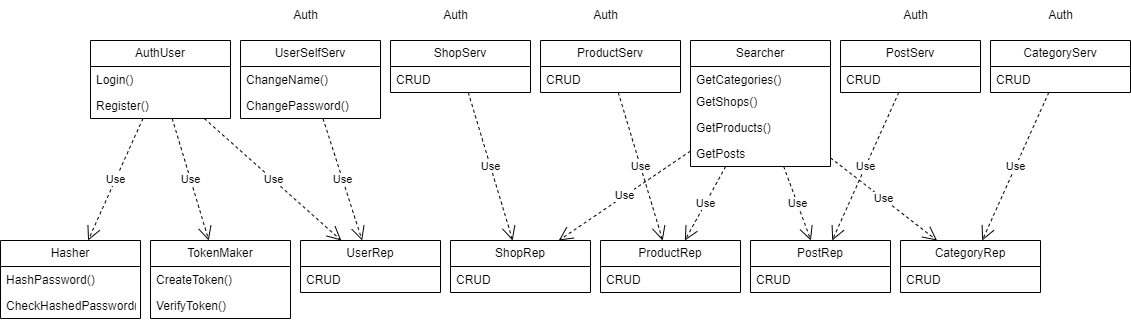

The diagram above was exported from draw.io. Its source (the exported page's mxGraphModel, read from the mxfile embedded in the PNG):
<mxGraphModel dx="954" dy="657" grid="1" gridSize="10" guides="1" tooltips="1" connect="1" arrows="1" fold="1" page="1" pageScale="1" pageWidth="980" pageHeight="1390" math="0" shadow="0">
  <root>
    <mxCell id="0" />
    <mxCell id="1" parent="0" />
    <mxCell id="X_WrvlIxmkBuX0oxjiWj-1" value="UserRep" style="swimlane;fontStyle=0;childLayout=stackLayout;horizontal=1;startSize=26;fillColor=none;horizontalStack=0;resizeParent=1;resizeParentMax=0;resizeLast=0;collapsible=1;marginBottom=0;whiteSpace=wrap;html=1;" parent="1" vertex="1">
      <mxGeometry x="310" y="430" width="140" height="52" as="geometry" />
    </mxCell>
    <mxCell id="X_WrvlIxmkBuX0oxjiWj-2" value="CRUD&amp;nbsp;" style="text;strokeColor=none;fillColor=none;align=left;verticalAlign=top;spacingLeft=4;spacingRight=4;overflow=hidden;rotatable=0;points=[[0,0.5],[1,0.5]];portConstraint=eastwest;whiteSpace=wrap;html=1;" parent="X_WrvlIxmkBuX0oxjiWj-1" vertex="1">
      <mxGeometry y="26" width="140" height="26" as="geometry" />
    </mxCell>
    <mxCell id="F0YtIbGECzNPjliNGh3v-1" value="ShopRep" style="swimlane;fontStyle=0;childLayout=stackLayout;horizontal=1;startSize=26;fillColor=none;horizontalStack=0;resizeParent=1;resizeParentMax=0;resizeLast=0;collapsible=1;marginBottom=0;whiteSpace=wrap;html=1;" vertex="1" parent="1">
      <mxGeometry x="460" y="430" width="140" height="52" as="geometry" />
    </mxCell>
    <mxCell id="F0YtIbGECzNPjliNGh3v-2" value="CRUD" style="text;strokeColor=none;fillColor=none;align=left;verticalAlign=top;spacingLeft=4;spacingRight=4;overflow=hidden;rotatable=0;points=[[0,0.5],[1,0.5]];portConstraint=eastwest;whiteSpace=wrap;html=1;" vertex="1" parent="F0YtIbGECzNPjliNGh3v-1">
      <mxGeometry y="26" width="140" height="26" as="geometry" />
    </mxCell>
    <mxCell id="F0YtIbGECzNPjliNGh3v-3" value="ProductRep" style="swimlane;fontStyle=0;childLayout=stackLayout;horizontal=1;startSize=26;fillColor=none;horizontalStack=0;resizeParent=1;resizeParentMax=0;resizeLast=0;collapsible=1;marginBottom=0;whiteSpace=wrap;html=1;" vertex="1" parent="1">
      <mxGeometry x="610" y="430" width="140" height="52" as="geometry" />
    </mxCell>
    <mxCell id="F0YtIbGECzNPjliNGh3v-4" value="CRUD" style="text;strokeColor=none;fillColor=none;align=left;verticalAlign=top;spacingLeft=4;spacingRight=4;overflow=hidden;rotatable=0;points=[[0,0.5],[1,0.5]];portConstraint=eastwest;whiteSpace=wrap;html=1;" vertex="1" parent="F0YtIbGECzNPjliNGh3v-3">
      <mxGeometry y="26" width="140" height="26" as="geometry" />
    </mxCell>
    <mxCell id="F0YtIbGECzNPjliNGh3v-5" value="PostRep" style="swimlane;fontStyle=0;childLayout=stackLayout;horizontal=1;startSize=26;fillColor=none;horizontalStack=0;resizeParent=1;resizeParentMax=0;resizeLast=0;collapsible=1;marginBottom=0;whiteSpace=wrap;html=1;" vertex="1" parent="1">
      <mxGeometry x="760" y="430" width="140" height="52" as="geometry" />
    </mxCell>
    <mxCell id="F0YtIbGECzNPjliNGh3v-6" value="CRUD" style="text;strokeColor=none;fillColor=none;align=left;verticalAlign=top;spacingLeft=4;spacingRight=4;overflow=hidden;rotatable=0;points=[[0,0.5],[1,0.5]];portConstraint=eastwest;whiteSpace=wrap;html=1;" vertex="1" parent="F0YtIbGECzNPjliNGh3v-5">
      <mxGeometry y="26" width="140" height="26" as="geometry" />
    </mxCell>
    <mxCell id="F0YtIbGECzNPjliNGh3v-7" value="CategoryRep" style="swimlane;fontStyle=0;childLayout=stackLayout;horizontal=1;startSize=26;fillColor=none;horizontalStack=0;resizeParent=1;resizeParentMax=0;resizeLast=0;collapsible=1;marginBottom=0;whiteSpace=wrap;html=1;" vertex="1" parent="1">
      <mxGeometry x="910" y="430" width="140" height="52" as="geometry" />
    </mxCell>
    <mxCell id="F0YtIbGECzNPjliNGh3v-8" value="CRUD" style="text;strokeColor=none;fillColor=none;align=left;verticalAlign=top;spacingLeft=4;spacingRight=4;overflow=hidden;rotatable=0;points=[[0,0.5],[1,0.5]];portConstraint=eastwest;whiteSpace=wrap;html=1;" vertex="1" parent="F0YtIbGECzNPjliNGh3v-7">
      <mxGeometry y="26" width="140" height="26" as="geometry" />
    </mxCell>
    <mxCell id="F0YtIbGECzNPjliNGh3v-9" value="UserSelfServ" style="swimlane;fontStyle=0;childLayout=stackLayout;horizontal=1;startSize=26;fillColor=none;horizontalStack=0;resizeParent=1;resizeParentMax=0;resizeLast=0;collapsible=1;marginBottom=0;whiteSpace=wrap;html=1;" vertex="1" parent="1">
      <mxGeometry x="250" y="230" width="140" height="78" as="geometry" />
    </mxCell>
    <mxCell id="F0YtIbGECzNPjliNGh3v-10" value="ChangeName()" style="text;strokeColor=none;fillColor=none;align=left;verticalAlign=top;spacingLeft=4;spacingRight=4;overflow=hidden;rotatable=0;points=[[0,0.5],[1,0.5]];portConstraint=eastwest;whiteSpace=wrap;html=1;" vertex="1" parent="F0YtIbGECzNPjliNGh3v-9">
      <mxGeometry y="26" width="140" height="26" as="geometry" />
    </mxCell>
    <mxCell id="F0YtIbGECzNPjliNGh3v-24" value="ChangePassword()" style="text;strokeColor=none;fillColor=none;align=left;verticalAlign=top;spacingLeft=4;spacingRight=4;overflow=hidden;rotatable=0;points=[[0,0.5],[1,0.5]];portConstraint=eastwest;whiteSpace=wrap;html=1;" vertex="1" parent="F0YtIbGECzNPjliNGh3v-9">
      <mxGeometry y="52" width="140" height="26" as="geometry" />
    </mxCell>
    <mxCell id="F0YtIbGECzNPjliNGh3v-11" value="AuthUser" style="swimlane;fontStyle=0;childLayout=stackLayout;horizontal=1;startSize=26;fillColor=none;horizontalStack=0;resizeParent=1;resizeParentMax=0;resizeLast=0;collapsible=1;marginBottom=0;whiteSpace=wrap;html=1;" vertex="1" parent="1">
      <mxGeometry x="100" y="230" width="140" height="78" as="geometry" />
    </mxCell>
    <mxCell id="F0YtIbGECzNPjliNGh3v-12" value="Login()" style="text;strokeColor=none;fillColor=none;align=left;verticalAlign=top;spacingLeft=4;spacingRight=4;overflow=hidden;rotatable=0;points=[[0,0.5],[1,0.5]];portConstraint=eastwest;whiteSpace=wrap;html=1;" vertex="1" parent="F0YtIbGECzNPjliNGh3v-11">
      <mxGeometry y="26" width="140" height="26" as="geometry" />
    </mxCell>
    <mxCell id="F0YtIbGECzNPjliNGh3v-13" value="Register()" style="text;strokeColor=none;fillColor=none;align=left;verticalAlign=top;spacingLeft=4;spacingRight=4;overflow=hidden;rotatable=0;points=[[0,0.5],[1,0.5]];portConstraint=eastwest;whiteSpace=wrap;html=1;" vertex="1" parent="F0YtIbGECzNPjliNGh3v-11">
      <mxGeometry y="52" width="140" height="26" as="geometry" />
    </mxCell>
    <mxCell id="F0YtIbGECzNPjliNGh3v-14" value="Use" style="endArrow=open;endSize=12;dashed=1;html=1;rounded=0;" edge="1" parent="1" source="F0YtIbGECzNPjliNGh3v-11" target="X_WrvlIxmkBuX0oxjiWj-1">
      <mxGeometry width="160" relative="1" as="geometry">
        <mxPoint x="640" y="350" as="sourcePoint" />
        <mxPoint x="800" y="350" as="targetPoint" />
      </mxGeometry>
    </mxCell>
    <mxCell id="F0YtIbGECzNPjliNGh3v-15" value="Use" style="endArrow=open;endSize=12;dashed=1;html=1;rounded=0;" edge="1" parent="1" source="F0YtIbGECzNPjliNGh3v-9" target="X_WrvlIxmkBuX0oxjiWj-1">
      <mxGeometry width="160" relative="1" as="geometry">
        <mxPoint x="517" y="318" as="sourcePoint" />
        <mxPoint x="412" y="440" as="targetPoint" />
      </mxGeometry>
    </mxCell>
    <mxCell id="F0YtIbGECzNPjliNGh3v-16" value="TokenMaker" style="swimlane;fontStyle=0;childLayout=stackLayout;horizontal=1;startSize=26;fillColor=none;horizontalStack=0;resizeParent=1;resizeParentMax=0;resizeLast=0;collapsible=1;marginBottom=0;whiteSpace=wrap;html=1;" vertex="1" parent="1">
      <mxGeometry x="160" y="430" width="140" height="78" as="geometry" />
    </mxCell>
    <mxCell id="F0YtIbGECzNPjliNGh3v-17" value="CreateToken()" style="text;strokeColor=none;fillColor=none;align=left;verticalAlign=top;spacingLeft=4;spacingRight=4;overflow=hidden;rotatable=0;points=[[0,0.5],[1,0.5]];portConstraint=eastwest;whiteSpace=wrap;html=1;" vertex="1" parent="F0YtIbGECzNPjliNGh3v-16">
      <mxGeometry y="26" width="140" height="26" as="geometry" />
    </mxCell>
    <mxCell id="F0YtIbGECzNPjliNGh3v-18" value="VerifyToken()" style="text;strokeColor=none;fillColor=none;align=left;verticalAlign=top;spacingLeft=4;spacingRight=4;overflow=hidden;rotatable=0;points=[[0,0.5],[1,0.5]];portConstraint=eastwest;whiteSpace=wrap;html=1;" vertex="1" parent="F0YtIbGECzNPjliNGh3v-16">
      <mxGeometry y="52" width="140" height="26" as="geometry" />
    </mxCell>
    <mxCell id="F0YtIbGECzNPjliNGh3v-19" value="Hasher" style="swimlane;fontStyle=0;childLayout=stackLayout;horizontal=1;startSize=26;fillColor=none;horizontalStack=0;resizeParent=1;resizeParentMax=0;resizeLast=0;collapsible=1;marginBottom=0;whiteSpace=wrap;html=1;" vertex="1" parent="1">
      <mxGeometry x="10" y="430" width="140" height="78" as="geometry" />
    </mxCell>
    <mxCell id="F0YtIbGECzNPjliNGh3v-20" value="HashPassword()" style="text;strokeColor=none;fillColor=none;align=left;verticalAlign=top;spacingLeft=4;spacingRight=4;overflow=hidden;rotatable=0;points=[[0,0.5],[1,0.5]];portConstraint=eastwest;whiteSpace=wrap;html=1;" vertex="1" parent="F0YtIbGECzNPjliNGh3v-19">
      <mxGeometry y="26" width="140" height="26" as="geometry" />
    </mxCell>
    <mxCell id="F0YtIbGECzNPjliNGh3v-21" value="CheckHashedPassword()" style="text;strokeColor=none;fillColor=none;align=left;verticalAlign=top;spacingLeft=4;spacingRight=4;overflow=hidden;rotatable=0;points=[[0,0.5],[1,0.5]];portConstraint=eastwest;whiteSpace=wrap;html=1;" vertex="1" parent="F0YtIbGECzNPjliNGh3v-19">
      <mxGeometry y="52" width="140" height="26" as="geometry" />
    </mxCell>
    <mxCell id="F0YtIbGECzNPjliNGh3v-22" value="Use" style="endArrow=open;endSize=12;dashed=1;html=1;rounded=0;" edge="1" parent="1" source="F0YtIbGECzNPjliNGh3v-11" target="F0YtIbGECzNPjliNGh3v-16">
      <mxGeometry width="160" relative="1" as="geometry">
        <mxPoint x="224" y="318" as="sourcePoint" />
        <mxPoint x="361" y="440" as="targetPoint" />
      </mxGeometry>
    </mxCell>
    <mxCell id="F0YtIbGECzNPjliNGh3v-23" value="Use" style="endArrow=open;endSize=12;dashed=1;html=1;rounded=0;" edge="1" parent="1" source="F0YtIbGECzNPjliNGh3v-11" target="F0YtIbGECzNPjliNGh3v-19">
      <mxGeometry width="160" relative="1" as="geometry">
        <mxPoint x="192" y="318" as="sourcePoint" />
        <mxPoint x="228" y="440" as="targetPoint" />
      </mxGeometry>
    </mxCell>
    <mxCell id="F0YtIbGECzNPjliNGh3v-25" value="Searcher" style="swimlane;fontStyle=0;childLayout=stackLayout;horizontal=1;startSize=26;fillColor=none;horizontalStack=0;resizeParent=1;resizeParentMax=0;resizeLast=0;collapsible=1;marginBottom=0;whiteSpace=wrap;html=1;" vertex="1" parent="1">
      <mxGeometry x="700" y="230" width="140" height="126" as="geometry" />
    </mxCell>
    <mxCell id="F0YtIbGECzNPjliNGh3v-26" value="&lt;div&gt;GetCategories()&lt;br&gt;&lt;/div&gt;" style="text;strokeColor=none;fillColor=none;align=left;verticalAlign=top;spacingLeft=4;spacingRight=4;overflow=hidden;rotatable=0;points=[[0,0.5],[1,0.5]];portConstraint=eastwest;whiteSpace=wrap;html=1;" vertex="1" parent="F0YtIbGECzNPjliNGh3v-25">
      <mxGeometry y="26" width="140" height="22" as="geometry" />
    </mxCell>
    <mxCell id="F0YtIbGECzNPjliNGh3v-27" value="GetShops()" style="text;strokeColor=none;fillColor=none;align=left;verticalAlign=top;spacingLeft=4;spacingRight=4;overflow=hidden;rotatable=0;points=[[0,0.5],[1,0.5]];portConstraint=eastwest;whiteSpace=wrap;html=1;" vertex="1" parent="F0YtIbGECzNPjliNGh3v-25">
      <mxGeometry y="48" width="140" height="26" as="geometry" />
    </mxCell>
    <mxCell id="F0YtIbGECzNPjliNGh3v-28" value="GetProducts()" style="text;strokeColor=none;fillColor=none;align=left;verticalAlign=top;spacingLeft=4;spacingRight=4;overflow=hidden;rotatable=0;points=[[0,0.5],[1,0.5]];portConstraint=eastwest;whiteSpace=wrap;html=1;" vertex="1" parent="F0YtIbGECzNPjliNGh3v-25">
      <mxGeometry y="74" width="140" height="26" as="geometry" />
    </mxCell>
    <mxCell id="F0YtIbGECzNPjliNGh3v-29" value="GetPosts" style="text;strokeColor=none;fillColor=none;align=left;verticalAlign=top;spacingLeft=4;spacingRight=4;overflow=hidden;rotatable=0;points=[[0,0.5],[1,0.5]];portConstraint=eastwest;whiteSpace=wrap;html=1;" vertex="1" parent="F0YtIbGECzNPjliNGh3v-25">
      <mxGeometry y="100" width="140" height="26" as="geometry" />
    </mxCell>
    <mxCell id="F0YtIbGECzNPjliNGh3v-30" value="Use" style="endArrow=open;endSize=12;dashed=1;html=1;rounded=0;" edge="1" parent="1" source="F0YtIbGECzNPjliNGh3v-25" target="F0YtIbGECzNPjliNGh3v-1">
      <mxGeometry width="160" relative="1" as="geometry">
        <mxPoint x="390" y="318" as="sourcePoint" />
        <mxPoint x="390" y="440" as="targetPoint" />
      </mxGeometry>
    </mxCell>
    <mxCell id="F0YtIbGECzNPjliNGh3v-31" value="Use" style="endArrow=open;endSize=12;dashed=1;html=1;rounded=0;" edge="1" parent="1" source="F0YtIbGECzNPjliNGh3v-25" target="F0YtIbGECzNPjliNGh3v-3">
      <mxGeometry width="160" relative="1" as="geometry">
        <mxPoint x="651" y="318" as="sourcePoint" />
        <mxPoint x="560" y="440" as="targetPoint" />
      </mxGeometry>
    </mxCell>
    <mxCell id="F0YtIbGECzNPjliNGh3v-32" value="Use" style="endArrow=open;endSize=12;dashed=1;html=1;rounded=0;" edge="1" parent="1" source="F0YtIbGECzNPjliNGh3v-25" target="F0YtIbGECzNPjliNGh3v-5">
      <mxGeometry width="160" relative="1" as="geometry">
        <mxPoint x="697" y="318" as="sourcePoint" />
        <mxPoint x="691" y="440" as="targetPoint" />
      </mxGeometry>
    </mxCell>
    <mxCell id="F0YtIbGECzNPjliNGh3v-33" value="Use" style="endArrow=open;endSize=12;dashed=1;html=1;rounded=0;" edge="1" parent="1" source="F0YtIbGECzNPjliNGh3v-25" target="F0YtIbGECzNPjliNGh3v-7">
      <mxGeometry width="160" relative="1" as="geometry">
        <mxPoint x="743" y="318" as="sourcePoint" />
        <mxPoint x="823" y="440" as="targetPoint" />
      </mxGeometry>
    </mxCell>
    <mxCell id="F0YtIbGECzNPjliNGh3v-34" value="ShopServ" style="swimlane;fontStyle=0;childLayout=stackLayout;horizontal=1;startSize=26;fillColor=none;horizontalStack=0;resizeParent=1;resizeParentMax=0;resizeLast=0;collapsible=1;marginBottom=0;whiteSpace=wrap;html=1;" vertex="1" parent="1">
      <mxGeometry x="400" y="230" width="140" height="52" as="geometry" />
    </mxCell>
    <mxCell id="F0YtIbGECzNPjliNGh3v-35" value="CRUD" style="text;strokeColor=none;fillColor=none;align=left;verticalAlign=top;spacingLeft=4;spacingRight=4;overflow=hidden;rotatable=0;points=[[0,0.5],[1,0.5]];portConstraint=eastwest;whiteSpace=wrap;html=1;" vertex="1" parent="F0YtIbGECzNPjliNGh3v-34">
      <mxGeometry y="26" width="140" height="26" as="geometry" />
    </mxCell>
    <mxCell id="F0YtIbGECzNPjliNGh3v-37" value="Use" style="endArrow=open;endSize=12;dashed=1;html=1;rounded=0;" edge="1" parent="1" source="F0YtIbGECzNPjliNGh3v-34" target="F0YtIbGECzNPjliNGh3v-1">
      <mxGeometry width="160" relative="1" as="geometry">
        <mxPoint x="670" y="344" as="sourcePoint" />
        <mxPoint x="568" y="440" as="targetPoint" />
      </mxGeometry>
    </mxCell>
    <mxCell id="F0YtIbGECzNPjliNGh3v-38" value="ProductServ" style="swimlane;fontStyle=0;childLayout=stackLayout;horizontal=1;startSize=26;fillColor=none;horizontalStack=0;resizeParent=1;resizeParentMax=0;resizeLast=0;collapsible=1;marginBottom=0;whiteSpace=wrap;html=1;" vertex="1" parent="1">
      <mxGeometry x="550" y="230" width="140" height="52" as="geometry" />
    </mxCell>
    <mxCell id="F0YtIbGECzNPjliNGh3v-39" value="CRUD" style="text;strokeColor=none;fillColor=none;align=left;verticalAlign=top;spacingLeft=4;spacingRight=4;overflow=hidden;rotatable=0;points=[[0,0.5],[1,0.5]];portConstraint=eastwest;whiteSpace=wrap;html=1;" vertex="1" parent="F0YtIbGECzNPjliNGh3v-38">
      <mxGeometry y="26" width="140" height="26" as="geometry" />
    </mxCell>
    <mxCell id="F0YtIbGECzNPjliNGh3v-40" value="Use" style="endArrow=open;endSize=12;dashed=1;html=1;rounded=0;" edge="1" parent="1" source="F0YtIbGECzNPjliNGh3v-38" target="F0YtIbGECzNPjliNGh3v-3">
      <mxGeometry width="160" relative="1" as="geometry">
        <mxPoint x="539" y="292" as="sourcePoint" />
        <mxPoint x="534" y="465" as="targetPoint" />
      </mxGeometry>
    </mxCell>
    <mxCell id="F0YtIbGECzNPjliNGh3v-41" value="PostServ" style="swimlane;fontStyle=0;childLayout=stackLayout;horizontal=1;startSize=26;fillColor=none;horizontalStack=0;resizeParent=1;resizeParentMax=0;resizeLast=0;collapsible=1;marginBottom=0;whiteSpace=wrap;html=1;" vertex="1" parent="1">
      <mxGeometry x="850" y="230" width="140" height="52" as="geometry" />
    </mxCell>
    <mxCell id="F0YtIbGECzNPjliNGh3v-42" value="CRUD" style="text;strokeColor=none;fillColor=none;align=left;verticalAlign=top;spacingLeft=4;spacingRight=4;overflow=hidden;rotatable=0;points=[[0,0.5],[1,0.5]];portConstraint=eastwest;whiteSpace=wrap;html=1;" vertex="1" parent="F0YtIbGECzNPjliNGh3v-41">
      <mxGeometry y="26" width="140" height="26" as="geometry" />
    </mxCell>
    <mxCell id="F0YtIbGECzNPjliNGh3v-43" value="Use" style="endArrow=open;endSize=12;dashed=1;html=1;rounded=0;" edge="1" parent="1" source="F0YtIbGECzNPjliNGh3v-41" target="F0YtIbGECzNPjliNGh3v-5">
      <mxGeometry width="160" relative="1" as="geometry">
        <mxPoint x="850" y="357" as="sourcePoint" />
        <mxPoint x="957" y="440" as="targetPoint" />
      </mxGeometry>
    </mxCell>
    <mxCell id="F0YtIbGECzNPjliNGh3v-45" value="CategoryServ" style="swimlane;fontStyle=0;childLayout=stackLayout;horizontal=1;startSize=26;fillColor=none;horizontalStack=0;resizeParent=1;resizeParentMax=0;resizeLast=0;collapsible=1;marginBottom=0;whiteSpace=wrap;html=1;" vertex="1" parent="1">
      <mxGeometry x="1000" y="230" width="140" height="52" as="geometry" />
    </mxCell>
    <mxCell id="F0YtIbGECzNPjliNGh3v-46" value="CRUD" style="text;strokeColor=none;fillColor=none;align=left;verticalAlign=top;spacingLeft=4;spacingRight=4;overflow=hidden;rotatable=0;points=[[0,0.5],[1,0.5]];portConstraint=eastwest;whiteSpace=wrap;html=1;" vertex="1" parent="F0YtIbGECzNPjliNGh3v-45">
      <mxGeometry y="26" width="140" height="26" as="geometry" />
    </mxCell>
    <mxCell id="F0YtIbGECzNPjliNGh3v-47" value="Use" style="endArrow=open;endSize=12;dashed=1;html=1;rounded=0;" edge="1" parent="1" source="F0YtIbGECzNPjliNGh3v-45" target="F0YtIbGECzNPjliNGh3v-7">
      <mxGeometry width="160" relative="1" as="geometry">
        <mxPoint x="918" y="292" as="sourcePoint" />
        <mxPoint x="852" y="440" as="targetPoint" />
      </mxGeometry>
    </mxCell>
    <mxCell id="F0YtIbGECzNPjliNGh3v-48" value="Auth" style="text;html=1;align=center;verticalAlign=middle;resizable=0;points=[];autosize=1;strokeColor=none;fillColor=none;" vertex="1" parent="1">
      <mxGeometry x="590" y="190" width="50" height="30" as="geometry" />
    </mxCell>
    <mxCell id="F0YtIbGECzNPjliNGh3v-49" value="Auth" style="text;html=1;align=center;verticalAlign=middle;resizable=0;points=[];autosize=1;strokeColor=none;fillColor=none;" vertex="1" parent="1">
      <mxGeometry x="440" y="190" width="50" height="30" as="geometry" />
    </mxCell>
    <mxCell id="F0YtIbGECzNPjliNGh3v-50" value="Auth" style="text;html=1;align=center;verticalAlign=middle;resizable=0;points=[];autosize=1;strokeColor=none;fillColor=none;" vertex="1" parent="1">
      <mxGeometry x="290" y="190" width="50" height="30" as="geometry" />
    </mxCell>
    <mxCell id="F0YtIbGECzNPjliNGh3v-51" value="Auth" style="text;html=1;align=center;verticalAlign=middle;resizable=0;points=[];autosize=1;strokeColor=none;fillColor=none;" vertex="1" parent="1">
      <mxGeometry x="900" y="190" width="50" height="30" as="geometry" />
    </mxCell>
    <mxCell id="F0YtIbGECzNPjliNGh3v-52" value="Auth" style="text;html=1;align=center;verticalAlign=middle;resizable=0;points=[];autosize=1;strokeColor=none;fillColor=none;" vertex="1" parent="1">
      <mxGeometry x="1045" y="190" width="50" height="30" as="geometry" />
    </mxCell>
  </root>
</mxGraphModel>